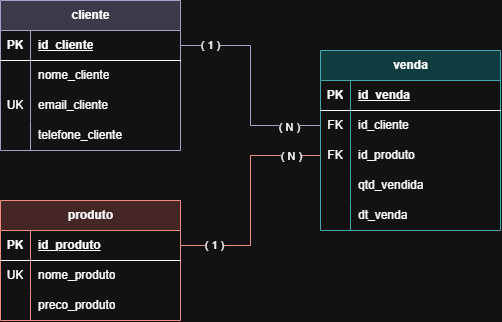

The diagram above was exported from draw.io. Its source (the exported page's mxGraphModel, read from the mxfile embedded in the PNG):
<mxGraphModel dx="860" dy="529" grid="1" gridSize="10" guides="1" tooltips="1" connect="1" arrows="1" fold="1" page="1" pageScale="1" pageWidth="827" pageHeight="1169" math="0" shadow="0">
  <root>
    <mxCell id="0" />
    <mxCell id="1" parent="0" />
    <mxCell id="ppKa-0ORdhlX7IRqEJFV-1" parent="1" style="shape=table;startSize=30;container=1;collapsible=1;childLayout=tableLayout;fixedRows=1;rowLines=0;fontStyle=1;align=center;resizeLast=1;html=1;fillColor=#d0cee2;strokeColor=#56517e;" value="cliente" vertex="1">
      <mxGeometry height="150" width="180" x="120" y="80" as="geometry" />
    </mxCell>
    <mxCell id="ppKa-0ORdhlX7IRqEJFV-2" parent="ppKa-0ORdhlX7IRqEJFV-1" style="shape=tableRow;horizontal=0;startSize=0;swimlaneHead=0;swimlaneBody=0;fillColor=none;collapsible=0;dropTarget=0;points=[[0,0.5],[1,0.5]];portConstraint=eastwest;top=0;left=0;right=0;bottom=1;" value="" vertex="1">
      <mxGeometry height="30" width="180" y="30" as="geometry" />
    </mxCell>
    <mxCell id="ppKa-0ORdhlX7IRqEJFV-3" parent="ppKa-0ORdhlX7IRqEJFV-2" style="shape=partialRectangle;connectable=0;fillColor=none;top=0;left=0;bottom=0;right=0;fontStyle=1;overflow=hidden;whiteSpace=wrap;html=1;" value="PK" vertex="1">
      <mxGeometry height="30" width="30" as="geometry">
        <mxRectangle height="30" width="30" as="alternateBounds" />
      </mxGeometry>
    </mxCell>
    <mxCell id="ppKa-0ORdhlX7IRqEJFV-4" parent="ppKa-0ORdhlX7IRqEJFV-2" style="shape=partialRectangle;connectable=0;fillColor=none;top=0;left=0;bottom=0;right=0;align=left;spacingLeft=6;fontStyle=5;overflow=hidden;whiteSpace=wrap;html=1;" value="id_cliente" vertex="1">
      <mxGeometry height="30" width="150" x="30" as="geometry">
        <mxRectangle height="30" width="150" as="alternateBounds" />
      </mxGeometry>
    </mxCell>
    <mxCell id="ppKa-0ORdhlX7IRqEJFV-5" parent="ppKa-0ORdhlX7IRqEJFV-1" style="shape=tableRow;horizontal=0;startSize=0;swimlaneHead=0;swimlaneBody=0;fillColor=none;collapsible=0;dropTarget=0;points=[[0,0.5],[1,0.5]];portConstraint=eastwest;top=0;left=0;right=0;bottom=0;" value="" vertex="1">
      <mxGeometry height="30" width="180" y="60" as="geometry" />
    </mxCell>
    <mxCell id="ppKa-0ORdhlX7IRqEJFV-6" parent="ppKa-0ORdhlX7IRqEJFV-5" style="shape=partialRectangle;connectable=0;fillColor=none;top=0;left=0;bottom=0;right=0;editable=1;overflow=hidden;whiteSpace=wrap;html=1;" value="" vertex="1">
      <mxGeometry height="30" width="30" as="geometry">
        <mxRectangle height="30" width="30" as="alternateBounds" />
      </mxGeometry>
    </mxCell>
    <mxCell id="ppKa-0ORdhlX7IRqEJFV-7" parent="ppKa-0ORdhlX7IRqEJFV-5" style="shape=partialRectangle;connectable=0;fillColor=none;top=0;left=0;bottom=0;right=0;align=left;spacingLeft=6;overflow=hidden;whiteSpace=wrap;html=1;" value="nome_cliente" vertex="1">
      <mxGeometry height="30" width="150" x="30" as="geometry">
        <mxRectangle height="30" width="150" as="alternateBounds" />
      </mxGeometry>
    </mxCell>
    <mxCell id="ppKa-0ORdhlX7IRqEJFV-8" parent="ppKa-0ORdhlX7IRqEJFV-1" style="shape=tableRow;horizontal=0;startSize=0;swimlaneHead=0;swimlaneBody=0;fillColor=none;collapsible=0;dropTarget=0;points=[[0,0.5],[1,0.5]];portConstraint=eastwest;top=0;left=0;right=0;bottom=0;" value="" vertex="1">
      <mxGeometry height="30" width="180" y="90" as="geometry" />
    </mxCell>
    <mxCell id="ppKa-0ORdhlX7IRqEJFV-9" parent="ppKa-0ORdhlX7IRqEJFV-8" style="shape=partialRectangle;connectable=0;fillColor=none;top=0;left=0;bottom=0;right=0;editable=1;overflow=hidden;whiteSpace=wrap;html=1;" value="UK" vertex="1">
      <mxGeometry height="30" width="30" as="geometry">
        <mxRectangle height="30" width="30" as="alternateBounds" />
      </mxGeometry>
    </mxCell>
    <mxCell id="ppKa-0ORdhlX7IRqEJFV-10" parent="ppKa-0ORdhlX7IRqEJFV-8" style="shape=partialRectangle;connectable=0;fillColor=none;top=0;left=0;bottom=0;right=0;align=left;spacingLeft=6;overflow=hidden;whiteSpace=wrap;html=1;" value="email_cliente" vertex="1">
      <mxGeometry height="30" width="150" x="30" as="geometry">
        <mxRectangle height="30" width="150" as="alternateBounds" />
      </mxGeometry>
    </mxCell>
    <mxCell id="ppKa-0ORdhlX7IRqEJFV-11" parent="ppKa-0ORdhlX7IRqEJFV-1" style="shape=tableRow;horizontal=0;startSize=0;swimlaneHead=0;swimlaneBody=0;fillColor=none;collapsible=0;dropTarget=0;points=[[0,0.5],[1,0.5]];portConstraint=eastwest;top=0;left=0;right=0;bottom=0;" value="" vertex="1">
      <mxGeometry height="30" width="180" y="120" as="geometry" />
    </mxCell>
    <mxCell id="ppKa-0ORdhlX7IRqEJFV-12" parent="ppKa-0ORdhlX7IRqEJFV-11" style="shape=partialRectangle;connectable=0;fillColor=none;top=0;left=0;bottom=0;right=0;editable=1;overflow=hidden;whiteSpace=wrap;html=1;" value="" vertex="1">
      <mxGeometry height="30" width="30" as="geometry">
        <mxRectangle height="30" width="30" as="alternateBounds" />
      </mxGeometry>
    </mxCell>
    <mxCell id="ppKa-0ORdhlX7IRqEJFV-13" parent="ppKa-0ORdhlX7IRqEJFV-11" style="shape=partialRectangle;connectable=0;fillColor=none;top=0;left=0;bottom=0;right=0;align=left;spacingLeft=6;overflow=hidden;whiteSpace=wrap;html=1;" value="telefone_cliente" vertex="1">
      <mxGeometry height="30" width="150" x="30" as="geometry">
        <mxRectangle height="30" width="150" as="alternateBounds" />
      </mxGeometry>
    </mxCell>
    <mxCell id="ppKa-0ORdhlX7IRqEJFV-14" parent="1" style="shape=table;startSize=30;container=1;collapsible=1;childLayout=tableLayout;fixedRows=1;rowLines=0;fontStyle=1;align=center;resizeLast=1;html=1;fillColor=#fad9d5;strokeColor=#ae4132;" value="produto" vertex="1">
      <mxGeometry height="120" width="180" x="120" y="280" as="geometry" />
    </mxCell>
    <mxCell id="ppKa-0ORdhlX7IRqEJFV-15" parent="ppKa-0ORdhlX7IRqEJFV-14" style="shape=tableRow;horizontal=0;startSize=0;swimlaneHead=0;swimlaneBody=0;fillColor=none;collapsible=0;dropTarget=0;points=[[0,0.5],[1,0.5]];portConstraint=eastwest;top=0;left=0;right=0;bottom=1;" value="" vertex="1">
      <mxGeometry height="30" width="180" y="30" as="geometry" />
    </mxCell>
    <mxCell id="ppKa-0ORdhlX7IRqEJFV-16" parent="ppKa-0ORdhlX7IRqEJFV-15" style="shape=partialRectangle;connectable=0;fillColor=none;top=0;left=0;bottom=0;right=0;fontStyle=1;overflow=hidden;whiteSpace=wrap;html=1;" value="PK" vertex="1">
      <mxGeometry height="30" width="30" as="geometry">
        <mxRectangle height="30" width="30" as="alternateBounds" />
      </mxGeometry>
    </mxCell>
    <mxCell id="ppKa-0ORdhlX7IRqEJFV-17" parent="ppKa-0ORdhlX7IRqEJFV-15" style="shape=partialRectangle;connectable=0;fillColor=none;top=0;left=0;bottom=0;right=0;align=left;spacingLeft=6;fontStyle=5;overflow=hidden;whiteSpace=wrap;html=1;" value="id_produto" vertex="1">
      <mxGeometry height="30" width="150" x="30" as="geometry">
        <mxRectangle height="30" width="150" as="alternateBounds" />
      </mxGeometry>
    </mxCell>
    <mxCell id="ppKa-0ORdhlX7IRqEJFV-18" parent="ppKa-0ORdhlX7IRqEJFV-14" style="shape=tableRow;horizontal=0;startSize=0;swimlaneHead=0;swimlaneBody=0;fillColor=none;collapsible=0;dropTarget=0;points=[[0,0.5],[1,0.5]];portConstraint=eastwest;top=0;left=0;right=0;bottom=0;" value="" vertex="1">
      <mxGeometry height="30" width="180" y="60" as="geometry" />
    </mxCell>
    <mxCell id="ppKa-0ORdhlX7IRqEJFV-19" parent="ppKa-0ORdhlX7IRqEJFV-18" style="shape=partialRectangle;connectable=0;fillColor=none;top=0;left=0;bottom=0;right=0;editable=1;overflow=hidden;whiteSpace=wrap;html=1;" value="UK" vertex="1">
      <mxGeometry height="30" width="30" as="geometry">
        <mxRectangle height="30" width="30" as="alternateBounds" />
      </mxGeometry>
    </mxCell>
    <mxCell id="ppKa-0ORdhlX7IRqEJFV-20" parent="ppKa-0ORdhlX7IRqEJFV-18" style="shape=partialRectangle;connectable=0;fillColor=none;top=0;left=0;bottom=0;right=0;align=left;spacingLeft=6;overflow=hidden;whiteSpace=wrap;html=1;" value="nome_produto" vertex="1">
      <mxGeometry height="30" width="150" x="30" as="geometry">
        <mxRectangle height="30" width="150" as="alternateBounds" />
      </mxGeometry>
    </mxCell>
    <mxCell id="ppKa-0ORdhlX7IRqEJFV-21" parent="ppKa-0ORdhlX7IRqEJFV-14" style="shape=tableRow;horizontal=0;startSize=0;swimlaneHead=0;swimlaneBody=0;fillColor=none;collapsible=0;dropTarget=0;points=[[0,0.5],[1,0.5]];portConstraint=eastwest;top=0;left=0;right=0;bottom=0;" value="" vertex="1">
      <mxGeometry height="30" width="180" y="90" as="geometry" />
    </mxCell>
    <mxCell id="ppKa-0ORdhlX7IRqEJFV-22" parent="ppKa-0ORdhlX7IRqEJFV-21" style="shape=partialRectangle;connectable=0;fillColor=none;top=0;left=0;bottom=0;right=0;editable=1;overflow=hidden;whiteSpace=wrap;html=1;" value="" vertex="1">
      <mxGeometry height="30" width="30" as="geometry">
        <mxRectangle height="30" width="30" as="alternateBounds" />
      </mxGeometry>
    </mxCell>
    <mxCell id="ppKa-0ORdhlX7IRqEJFV-23" parent="ppKa-0ORdhlX7IRqEJFV-21" style="shape=partialRectangle;connectable=0;fillColor=none;top=0;left=0;bottom=0;right=0;align=left;spacingLeft=6;overflow=hidden;whiteSpace=wrap;html=1;" value="preco_produto" vertex="1">
      <mxGeometry height="30" width="150" x="30" as="geometry">
        <mxRectangle height="30" width="150" as="alternateBounds" />
      </mxGeometry>
    </mxCell>
    <mxCell id="ppKa-0ORdhlX7IRqEJFV-40" parent="1" style="shape=table;startSize=30;container=1;collapsible=1;childLayout=tableLayout;fixedRows=1;rowLines=0;fontStyle=1;align=center;resizeLast=1;html=1;fillColor=#b0e3e6;strokeColor=#0e8088;" value="venda" vertex="1">
      <mxGeometry height="180" width="180" x="440" y="130" as="geometry" />
    </mxCell>
    <mxCell id="ppKa-0ORdhlX7IRqEJFV-41" parent="ppKa-0ORdhlX7IRqEJFV-40" style="shape=tableRow;horizontal=0;startSize=0;swimlaneHead=0;swimlaneBody=0;fillColor=none;collapsible=0;dropTarget=0;points=[[0,0.5],[1,0.5]];portConstraint=eastwest;top=0;left=0;right=0;bottom=1;" value="" vertex="1">
      <mxGeometry height="30" width="180" y="30" as="geometry" />
    </mxCell>
    <mxCell id="ppKa-0ORdhlX7IRqEJFV-42" parent="ppKa-0ORdhlX7IRqEJFV-41" style="shape=partialRectangle;connectable=0;fillColor=none;top=0;left=0;bottom=0;right=0;fontStyle=1;overflow=hidden;whiteSpace=wrap;html=1;" value="PK" vertex="1">
      <mxGeometry height="30" width="30" as="geometry">
        <mxRectangle height="30" width="30" as="alternateBounds" />
      </mxGeometry>
    </mxCell>
    <mxCell id="ppKa-0ORdhlX7IRqEJFV-43" parent="ppKa-0ORdhlX7IRqEJFV-41" style="shape=partialRectangle;connectable=0;fillColor=none;top=0;left=0;bottom=0;right=0;align=left;spacingLeft=6;fontStyle=5;overflow=hidden;whiteSpace=wrap;html=1;" value="id_venda" vertex="1">
      <mxGeometry height="30" width="150" x="30" as="geometry">
        <mxRectangle height="30" width="150" as="alternateBounds" />
      </mxGeometry>
    </mxCell>
    <mxCell id="ppKa-0ORdhlX7IRqEJFV-44" parent="ppKa-0ORdhlX7IRqEJFV-40" style="shape=tableRow;horizontal=0;startSize=0;swimlaneHead=0;swimlaneBody=0;fillColor=none;collapsible=0;dropTarget=0;points=[[0,0.5],[1,0.5]];portConstraint=eastwest;top=0;left=0;right=0;bottom=0;" value="" vertex="1">
      <mxGeometry height="30" width="180" y="60" as="geometry" />
    </mxCell>
    <mxCell id="ppKa-0ORdhlX7IRqEJFV-45" parent="ppKa-0ORdhlX7IRqEJFV-44" style="shape=partialRectangle;connectable=0;fillColor=none;top=0;left=0;bottom=0;right=0;editable=1;overflow=hidden;whiteSpace=wrap;html=1;" value="FK" vertex="1">
      <mxGeometry height="30" width="30" as="geometry">
        <mxRectangle height="30" width="30" as="alternateBounds" />
      </mxGeometry>
    </mxCell>
    <mxCell id="ppKa-0ORdhlX7IRqEJFV-46" parent="ppKa-0ORdhlX7IRqEJFV-44" style="shape=partialRectangle;connectable=0;fillColor=none;top=0;left=0;bottom=0;right=0;align=left;spacingLeft=6;overflow=hidden;whiteSpace=wrap;html=1;" value="id_cliente" vertex="1">
      <mxGeometry height="30" width="150" x="30" as="geometry">
        <mxRectangle height="30" width="150" as="alternateBounds" />
      </mxGeometry>
    </mxCell>
    <mxCell id="ppKa-0ORdhlX7IRqEJFV-47" parent="ppKa-0ORdhlX7IRqEJFV-40" style="shape=tableRow;horizontal=0;startSize=0;swimlaneHead=0;swimlaneBody=0;fillColor=none;collapsible=0;dropTarget=0;points=[[0,0.5],[1,0.5]];portConstraint=eastwest;top=0;left=0;right=0;bottom=0;" value="" vertex="1">
      <mxGeometry height="30" width="180" y="90" as="geometry" />
    </mxCell>
    <mxCell id="ppKa-0ORdhlX7IRqEJFV-48" parent="ppKa-0ORdhlX7IRqEJFV-47" style="shape=partialRectangle;connectable=0;fillColor=none;top=0;left=0;bottom=0;right=0;editable=1;overflow=hidden;whiteSpace=wrap;html=1;" value="FK" vertex="1">
      <mxGeometry height="30" width="30" as="geometry">
        <mxRectangle height="30" width="30" as="alternateBounds" />
      </mxGeometry>
    </mxCell>
    <mxCell id="ppKa-0ORdhlX7IRqEJFV-49" parent="ppKa-0ORdhlX7IRqEJFV-47" style="shape=partialRectangle;connectable=0;fillColor=none;top=0;left=0;bottom=0;right=0;align=left;spacingLeft=6;overflow=hidden;whiteSpace=wrap;html=1;" value="id_produto" vertex="1">
      <mxGeometry height="30" width="150" x="30" as="geometry">
        <mxRectangle height="30" width="150" as="alternateBounds" />
      </mxGeometry>
    </mxCell>
    <mxCell id="ppKa-0ORdhlX7IRqEJFV-50" parent="ppKa-0ORdhlX7IRqEJFV-40" style="shape=tableRow;horizontal=0;startSize=0;swimlaneHead=0;swimlaneBody=0;fillColor=none;collapsible=0;dropTarget=0;points=[[0,0.5],[1,0.5]];portConstraint=eastwest;top=0;left=0;right=0;bottom=0;" value="" vertex="1">
      <mxGeometry height="30" width="180" y="120" as="geometry" />
    </mxCell>
    <mxCell id="ppKa-0ORdhlX7IRqEJFV-51" parent="ppKa-0ORdhlX7IRqEJFV-50" style="shape=partialRectangle;connectable=0;fillColor=none;top=0;left=0;bottom=0;right=0;editable=1;overflow=hidden;whiteSpace=wrap;html=1;" value="" vertex="1">
      <mxGeometry height="30" width="30" as="geometry">
        <mxRectangle height="30" width="30" as="alternateBounds" />
      </mxGeometry>
    </mxCell>
    <mxCell id="ppKa-0ORdhlX7IRqEJFV-52" parent="ppKa-0ORdhlX7IRqEJFV-50" style="shape=partialRectangle;connectable=0;fillColor=none;top=0;left=0;bottom=0;right=0;align=left;spacingLeft=6;overflow=hidden;whiteSpace=wrap;html=1;" value="qtd_vendida" vertex="1">
      <mxGeometry height="30" width="150" x="30" as="geometry">
        <mxRectangle height="30" width="150" as="alternateBounds" />
      </mxGeometry>
    </mxCell>
    <mxCell id="ppKa-0ORdhlX7IRqEJFV-71" parent="ppKa-0ORdhlX7IRqEJFV-40" style="shape=tableRow;horizontal=0;startSize=0;swimlaneHead=0;swimlaneBody=0;fillColor=none;collapsible=0;dropTarget=0;points=[[0,0.5],[1,0.5]];portConstraint=eastwest;top=0;left=0;right=0;bottom=0;" value="" vertex="1">
      <mxGeometry height="30" width="180" y="150" as="geometry" />
    </mxCell>
    <mxCell id="ppKa-0ORdhlX7IRqEJFV-72" parent="ppKa-0ORdhlX7IRqEJFV-71" style="shape=partialRectangle;connectable=0;fillColor=none;top=0;left=0;bottom=0;right=0;editable=1;overflow=hidden;whiteSpace=wrap;html=1;" value="" vertex="1">
      <mxGeometry height="30" width="30" as="geometry">
        <mxRectangle height="30" width="30" as="alternateBounds" />
      </mxGeometry>
    </mxCell>
    <mxCell id="ppKa-0ORdhlX7IRqEJFV-73" parent="ppKa-0ORdhlX7IRqEJFV-71" style="shape=partialRectangle;connectable=0;fillColor=none;top=0;left=0;bottom=0;right=0;align=left;spacingLeft=6;overflow=hidden;whiteSpace=wrap;html=1;" value="dt_venda" vertex="1">
      <mxGeometry height="30" width="150" x="30" as="geometry">
        <mxRectangle height="30" width="150" as="alternateBounds" />
      </mxGeometry>
    </mxCell>
    <mxCell id="ppKa-0ORdhlX7IRqEJFV-65" edge="1" parent="1" source="ppKa-0ORdhlX7IRqEJFV-2" style="edgeStyle=orthogonalEdgeStyle;rounded=0;orthogonalLoop=1;jettySize=auto;html=1;exitX=1;exitY=0.5;exitDx=0;exitDy=0;entryX=0;entryY=0.5;entryDx=0;entryDy=0;endArrow=none;endFill=0;fillColor=#d0cee2;strokeColor=#56517e;" target="ppKa-0ORdhlX7IRqEJFV-44">
      <mxGeometry relative="1" as="geometry" />
    </mxCell>
    <mxCell id="ppKa-0ORdhlX7IRqEJFV-67" connectable="0" parent="ppKa-0ORdhlX7IRqEJFV-65" style="edgeLabel;html=1;align=center;verticalAlign=middle;resizable=0;points=[];" value="( 1 )" vertex="1">
      <mxGeometry relative="1" x="-0.7364" y="1" as="geometry">
        <mxPoint as="offset" />
      </mxGeometry>
    </mxCell>
    <mxCell id="ppKa-0ORdhlX7IRqEJFV-68" connectable="0" parent="ppKa-0ORdhlX7IRqEJFV-65" style="edgeLabel;html=1;align=center;verticalAlign=middle;resizable=0;points=[];" value="( N )" vertex="1">
      <mxGeometry relative="1" x="0.7091" y="-1" as="geometry">
        <mxPoint as="offset" />
      </mxGeometry>
    </mxCell>
    <mxCell id="ppKa-0ORdhlX7IRqEJFV-66" edge="1" parent="1" source="ppKa-0ORdhlX7IRqEJFV-15" style="edgeStyle=orthogonalEdgeStyle;rounded=0;orthogonalLoop=1;jettySize=auto;html=1;exitX=1;exitY=0.5;exitDx=0;exitDy=0;entryX=0;entryY=0.5;entryDx=0;entryDy=0;endArrow=none;endFill=0;fillColor=#fad9d5;strokeColor=#ae4132;" target="ppKa-0ORdhlX7IRqEJFV-47">
      <mxGeometry relative="1" as="geometry" />
    </mxCell>
    <mxCell id="ppKa-0ORdhlX7IRqEJFV-69" connectable="0" parent="ppKa-0ORdhlX7IRqEJFV-66" style="edgeLabel;html=1;align=center;verticalAlign=middle;resizable=0;points=[];" value="( N )" vertex="1">
      <mxGeometry relative="1" x="0.7391" as="geometry">
        <mxPoint as="offset" />
      </mxGeometry>
    </mxCell>
    <mxCell id="ppKa-0ORdhlX7IRqEJFV-70" connectable="0" parent="ppKa-0ORdhlX7IRqEJFV-66" style="edgeLabel;html=1;align=center;verticalAlign=middle;resizable=0;points=[];" value="( 1 )" vertex="1">
      <mxGeometry relative="1" x="-0.713" y="1" as="geometry">
        <mxPoint as="offset" />
      </mxGeometry>
    </mxCell>
  </root>
</mxGraphModel>